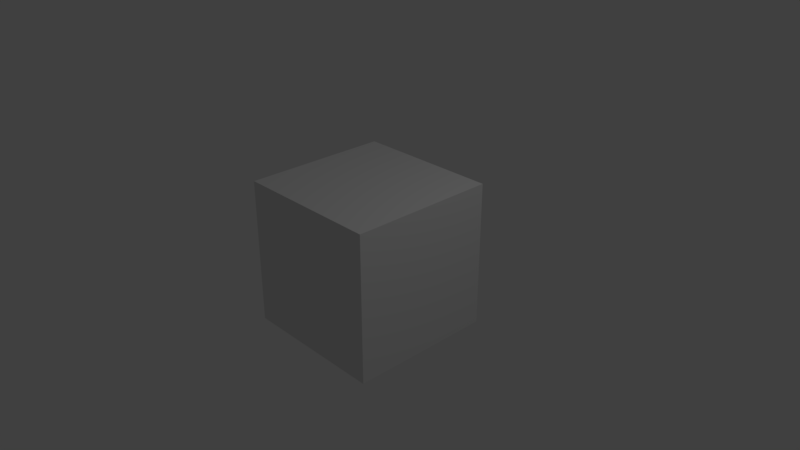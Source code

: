 # Source: project.blend  (saved by Blender 2.78.0; exported with 4.5.12 LTS)
import bpy
from mathutils import Matrix  # noqa: F401  (used for matrix-valued properties, if any)

bpy.ops.wm.read_factory_settings(use_empty=True)
scene = bpy.context.scene
scene.name = 'Scene'

# ---- collections
col_collection_1 = bpy.data.collections.new('Collection 1'); scene.collection.children.link(col_collection_1)

# ---- materials (node trees are filled in below, after node groups)
mat_material = bpy.data.materials.new('Material')
mat_material.alpha_threshold = 0.0
mat_material.use_transparent_shadow = False
mat_material.roughness = 0.5
mat_material.line_color = (0.0, 0.0, 0.0, 1.0)

# ---- material node trees

# ---- world
world_world = bpy.data.worlds.new('World'); scene.world = world_world
world_world.color = (0.05088, 0.05088, 0.05088)
world_world.use_sun_shadow = False
world_world.sun_shadow_jitter_overblur = 0.0
world_world.cycles.sampling_method = 'MANUAL'

# ---- cameras
cam_camera = bpy.data.cameras.new('Camera')
cam_camera.clip_end = 100.0
cam_camera.lens = 35.0
cam_camera.sensor_width = 32.0
cam_camera.sensor_height = 18.0
cam_camera.ortho_scale = 7.314
cam_camera.dof.focus_distance = 0.0
cam_camera.dof.aperture_fstop = 128.0

# ---- lights
light_lamp = bpy.data.lights.new('Lamp', 'POINT')
light_lamp.transmission_factor = 0.0
light_lamp.cutoff_distance = 30.0
light_lamp.energy = 100.0
light_lamp.shadow_buffer_clip_start = 1.001
light_lamp.shadow_soft_size = 0.1
light_lamp.shadow_maximum_resolution = 0.006
light_lamp.use_absolute_resolution = True

# ---- meshes
me_cube = bpy.data.meshes.new('Cube')
me_cube.from_pydata([(1.0, 1.0, -1.0), (1.0, -1.0, -1.0), (-1.0, -1.0, -1.0), (-1.0, 1.0, -1.0), (1.0, 1.0, 1.0), (1.0, -1.0, 1.0), (-1.0, -1.0, 1.0), (-1.0, 1.0, 1.0)], [], [(0, 1, 2, 3), (4, 7, 6, 5), (0, 4, 5, 1), (1, 5, 6, 2), (2, 6, 7, 3), (4, 0, 3, 7)])
me_cube.materials.append(mat_material)
me_cube.use_remesh_preserve_volume = False
me_cube.use_remesh_preserve_attributes = False
me_cube.use_mirror_vertex_groups = False
me_cube.update()

# ---- objects
ob_cube = bpy.data.objects.new('Cube', me_cube)
ob_lamp = bpy.data.objects.new('Lamp', light_lamp)
ob_camera = bpy.data.objects.new('Camera', cam_camera)

# ---- transforms, parenting, visibility, modifiers, constraints
ob_cube.location = (0.0, 0.0, 0.0)
ob_cube.lock_rotations_4d = False
ob_cube.empty_display_type = 'ARROWS'
ob_cube.lineart.crease_threshold = 0.0
ob_lamp.location = (4.076, 1.005, 5.904)
ob_lamp.rotation_euler = (0.6503, 0.05522, 1.866)
ob_lamp.lock_rotations_4d = False
ob_lamp.empty_display_type = 'ARROWS'
ob_lamp.color = (0.0, 0.0, 0.0, 0.0)
ob_lamp.lineart.crease_threshold = 0.0
ob_camera.location = (7.481, -6.508, 5.344)
ob_camera.rotation_euler = (1.109, 0.0, 0.8149)
ob_camera.lock_rotations_4d = False
ob_camera.empty_display_type = 'ARROWS'
ob_camera.color = (0.0, 0.0, 0.0, 0.0)
ob_camera.display_type = 'WIRE'
ob_camera.lineart.crease_threshold = 0.0

# ---- collection membership
col_collection_1.objects.link(ob_cube)
col_collection_1.objects.link(ob_lamp)
col_collection_1.objects.link(ob_camera)

# ---- scene / render settings (as saved in the file)
scene.camera = ob_camera
scene.frame_start = 1; scene.frame_end = 1000; scene.frame_set(0)
scene.render.engine = 'BLENDER_EEVEE_NEXT'
scene.render.image_settings.file_format = 'FFMPEG'
scene.render.image_settings.color_mode = 'RGB'
scene.render.resolution_x = 1280
scene.render.resolution_y = 720
scene.render.dither_intensity = 0.0
scene.render.use_border = True
scene.render.use_crop_to_border = True
scene.render.use_placeholder = True
scene.cycles.use_denoising = False
scene.cycles.samples = 128
scene.cycles.sampling_pattern = 'TABULATED_SOBOL'
scene.cycles.light_sampling_threshold = 0.0
scene.cycles.use_adaptive_sampling = False
scene.cycles.use_light_tree = False
scene.cycles.blur_glossy = 0.0
scene.cycles.sample_clamp_indirect = 0.0
scene.view_settings.view_transform = 'Standard'
bpy.context.view_layer.update()
